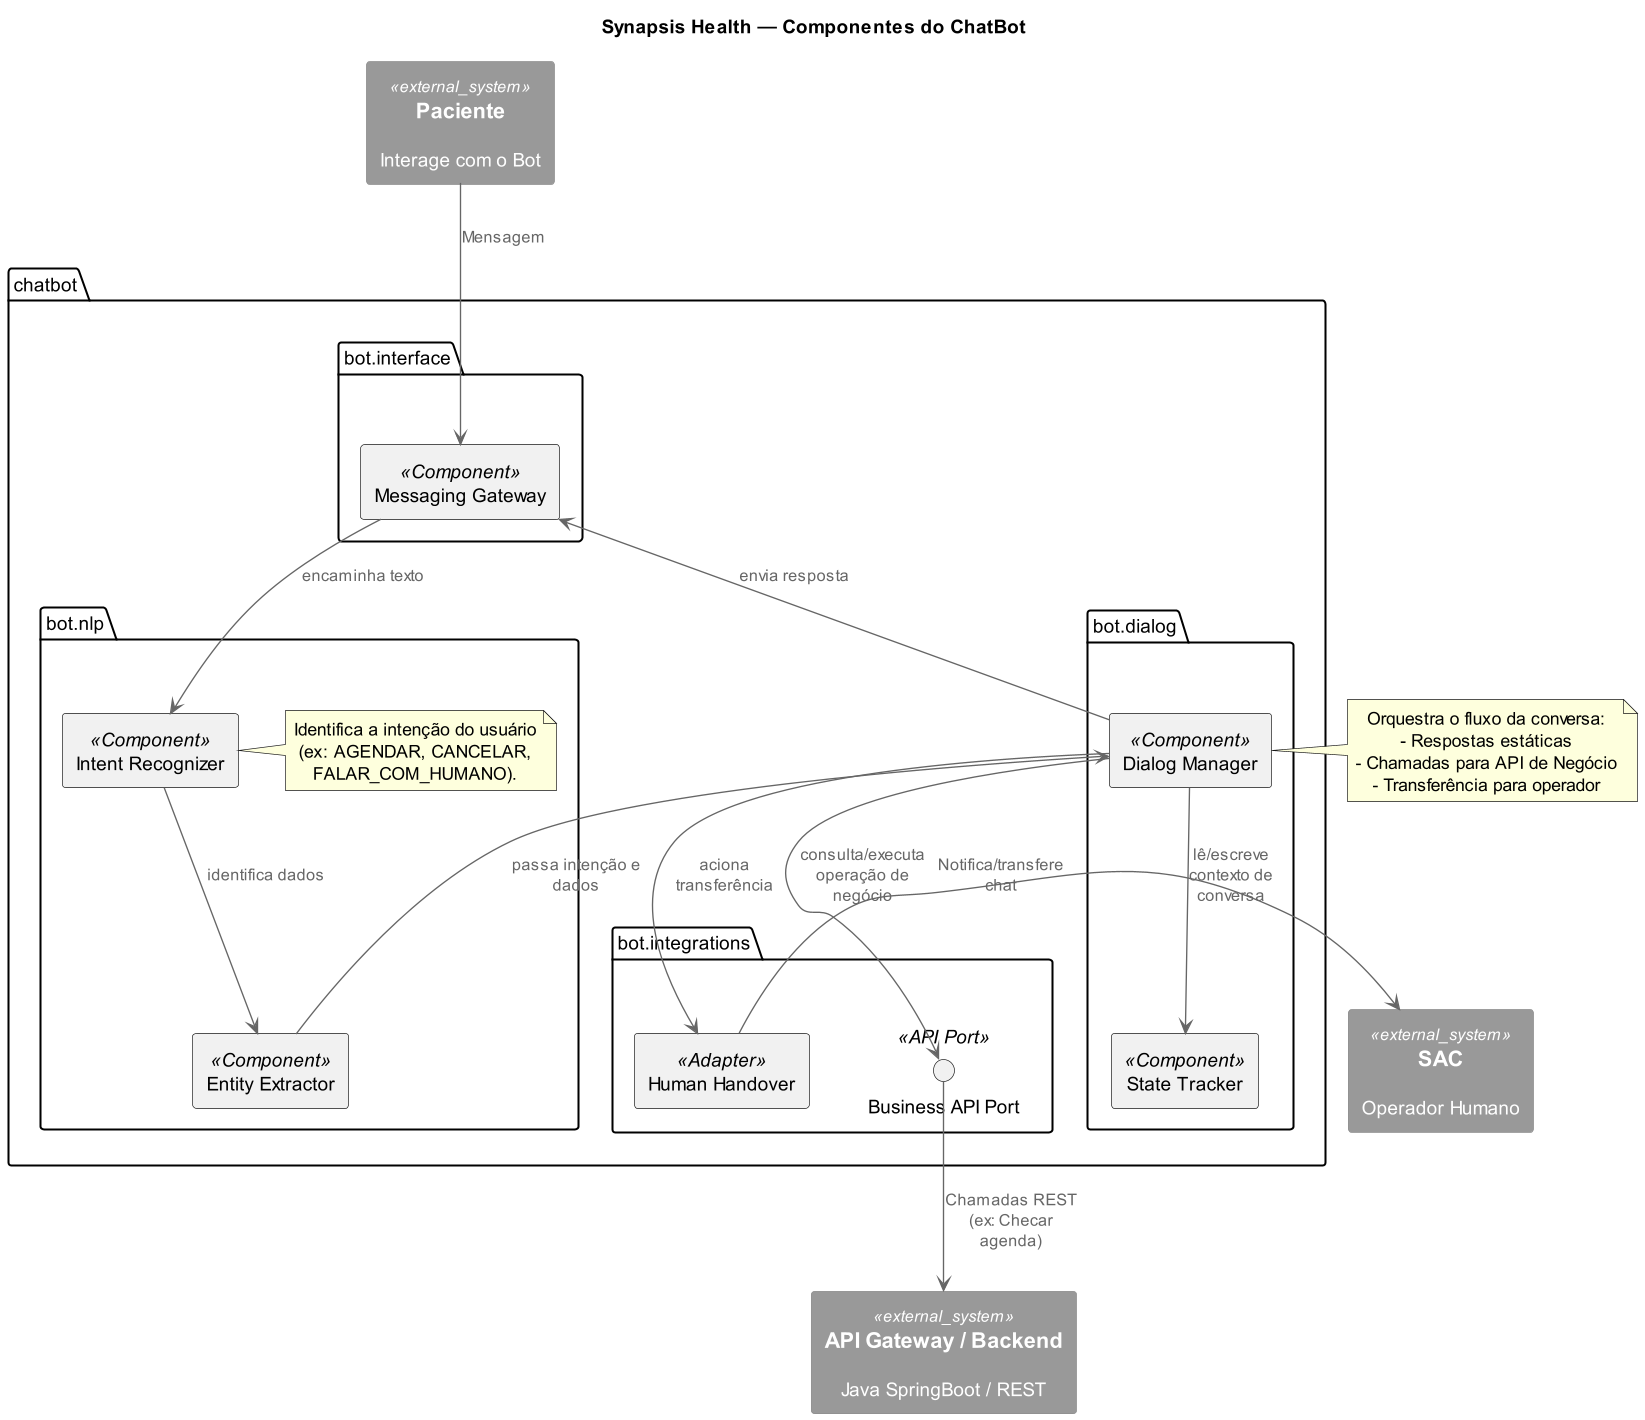

The diagram above was rendered by PlantUML. Its source (embedded in the PNG):
@startuml synapsis-chatbot-componentes

!include C4_Component.puml

skinparam componentStyle rectangle
skinparam shadowing false
skinparam dpi 130
skinparam wrapWidth 220
skinparam maxMessageSize 100

title Synapsis Health — Componentes do ChatBot

' Entradas externas (Atores/Containers)
System_Ext(paciente, "Paciente", "Interage com o Bot")
System_Ext(suporte, "SAC", "Operador Humano")
System_Ext(api, "API Gateway / Backend", "Java SpringBoot / REST")


package "chatbot" as ChatBot <<ChatBot Application>> {

  package "bot.interface" as Interface <<Messaging Layer>> {
    [Messaging Gateway] as Gateway <<Component>>
  }

  package "bot.nlp" as NLP <<Natural Language Processing>> {
    [Intent Recognizer] as IntentRecognizer <<Component>>
    [Entity Extractor] as EntityExtractor <<Component>>

    note right of IntentRecognizer
      Identifica a intenção do usuário
      (ex: AGENDAR, CANCELAR, FALAR_COM_HUMANO).
    end note
  }

  package "bot.dialog" as Dialog <<Flow Orchestration>> {
    [Dialog Manager] as DialogManager <<Component>>
    [State Tracker] as StateTracker <<Component>>
  }

  package "bot.integrations" as Integrations <<External Adapters>> {
    interface "Business API Port" as BusinessPort <<API Port>>
    [Human Handover] as HandoverAdapter <<Adapter>>
  }
}

' FLUXO PRINCIPAL: ENTRADA E INTENÇÃO
paciente -Down-> Gateway : Mensagem
Gateway -Right-> IntentRecognizer : encaminha texto
IntentRecognizer -Down-> EntityExtractor : identifica dados
EntityExtractor -Up-> DialogManager : passa intenção e dados

' FLUXO: DIÁLOGO E RESPOSTA
DialogManager -Down-> StateTracker : lê/escreve contexto de conversa
DialogManager -Down-> BusinessPort : consulta/executa operação de negócio
DialogManager -Down-> HandoverAdapter : aciona transferência
DialogManager -Up-> Gateway : envia resposta

' FLUXO: INTEGRAÇÕES EXTERNAS
BusinessPort -Down-> api : Chamadas REST (ex: Checar agenda)
HandoverAdapter -Right-> suporte : Notifica/transfere chat 


note right of DialogManager
  Orquestra o fluxo da conversa:
  - Respostas estáticas
  - Chamadas para API de Negócio
  - Transferência para operador
end note

@enduml